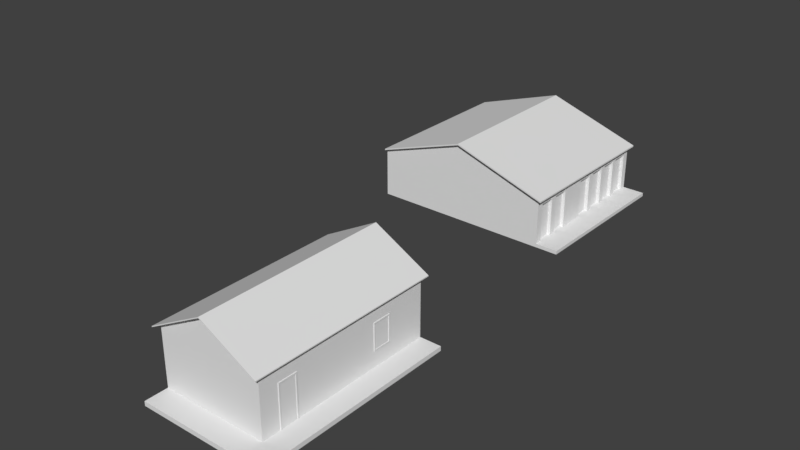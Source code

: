 # Source: pode_ser_a_46_47.blend  (saved by Blender 2.79.0; exported with 4.5.12 LTS)
import bpy
from mathutils import Matrix  # noqa: F401  (used for matrix-valued properties, if any)

bpy.ops.wm.read_factory_settings(use_empty=True)
scene = bpy.context.scene
scene.name = 'Scene'

# ---- collections
col_collection_1 = bpy.data.collections.new('Collection 1'); scene.collection.children.link(col_collection_1)

# ---- world
world_world = bpy.data.worlds.new('World'); scene.world = world_world
world_world.color = (0.05088, 0.05088, 0.05088)
world_world.use_sun_shadow = False
world_world.sun_shadow_jitter_overblur = 0.0
world_world.cycles.sampling_method = 'MANUAL'

# ---- meshes
me_cubo_007 = bpy.data.meshes.new('Cubo.007')
me_cubo_007.from_pydata([(1.0, -1.0, -1.0), (1.0, 7.011, -1.0), (1.0, -0.6458, -1.0), (1.0, 0.1543, -1.0), (1.0, 0.4862, -1.0), (1.0, 1.286, -1.0), (1.0, 2.644, -1.0), (1.0, 3.444, -1.0), (1.0, 3.752, -1.0), (1.0, 4.552, -1.0), (1.0, 4.844, -1.0), (1.0, 5.644, -1.0), (1.0, 5.892, -1.0), (1.0, 6.692, -1.0), (0.8419, 3.752, -1.0), (0.8419, 3.444, -1.0), (0.8419, 2.644, -1.0), (0.8419, 1.286, -1.0), (0.8419, 0.4862, -1.0), (0.8419, 0.1543, -1.0), (0.8419, -0.6458, -1.0), (0.8419, 4.552, -1.0), (0.8419, 4.844, -1.0), (0.8419, 5.644, -1.0), (0.8419, 5.892, -1.0), (0.8419, 6.692, -1.0), (2.104, -1.0, -1.0), (2.104, 7.011, -1.0), (2.104, 0.3202, -1.0), (2.104, 3.075, -1.0), (2.104, 4.387, -1.0), (2.104, 5.768, -1.0), (1.0, -1.0, -1.174), (1.0, 7.011, -1.174), (2.104, -1.0, -1.174), (2.104, 7.011, -1.174), (2.104, 0.3202, -1.174), (2.104, 3.075, -1.174), (2.104, 4.387, -1.174), (2.104, 5.768, -1.174)], [], [(12, 13, 25, 24), (4, 5, 17, 18), (6, 7, 15, 16), (8, 9, 21, 14), (2, 3, 19, 20), (10, 11, 23, 22), (12, 11, 31), (5, 4, 28), (13, 12, 31, 27), (6, 5, 28, 29), (7, 6, 29), (8, 7, 29), (8, 29, 30), (2, 0, 26), (10, 9, 30), (3, 2, 26, 28), (1, 13, 27), (11, 10, 30, 31), (4, 3, 28), (31, 30, 38, 39), (1, 27, 35, 33), (27, 31, 39, 35), (29, 28, 36, 37), (30, 29, 37, 38), (26, 0, 32, 34), (9, 8, 30), (28, 26, 34, 36)])
me_cubo_007.use_remesh_preserve_volume = False
me_cubo_007.use_remesh_preserve_attributes = False
me_cubo_007.use_mirror_vertex_groups = False
me_cubo_007.update()
me_cubo_006 = bpy.data.meshes.new('Cubo.006')
me_cubo_006.from_pydata([(-1.238, 7.011, 0.8959), (-1.238, 7.011, -0.05206), (-2.358, 7.011, 0.8959), (-2.358, 7.011, -0.05206), (-1.303, 7.022, 0.8408), (-1.303, 7.022, 0.002988), (-2.293, 7.022, 0.8408), (-2.293, 7.022, 0.002988), (-2.358, 7.066, 0.8959), (-1.238, 7.066, 0.8959), (-2.358, 7.066, -0.05206), (-1.238, 7.066, -0.05206), (-2.293, 7.066, 0.8408), (-1.303, 7.066, 0.8408), (-2.293, 7.066, 0.002988), (-1.303, 7.066, 0.002988)], [], [(2, 0, 9, 8), (0, 1, 11, 9), (4, 6, 12, 13), (5, 4, 13, 15), (9, 11, 15, 13), (8, 9, 13, 12), (10, 8, 12, 14), (11, 10, 14, 15), (6, 7, 14, 12), (7, 5, 15, 14), (3, 2, 8, 10), (1, 3, 10, 11), (4, 5, 7, 6)])
me_cubo_006.use_remesh_preserve_volume = False
me_cubo_006.use_remesh_preserve_attributes = False
me_cubo_006.use_mirror_vertex_groups = False
me_cubo_006.update()
me_cubo_005 = bpy.data.meshes.new('Cubo.005')
me_cubo_005.from_pydata([(-7.954, -1.0, 1.287), (-7.954, 7.011, 1.287), (1.0, -1.0, 1.287), (1.0, 7.011, 1.287), (-3.477, 7.011, 2.76), (-3.477, -1.0, 2.76), (-7.954, -1.188, 1.355), (-7.954, 7.199, 1.355), (-3.477, 7.199, 2.831), (1.21, 7.199, 1.289), (1.21, -1.188, 1.289), (-3.477, -1.188, 2.831), (-3.477, 7.199, 2.76), (1.21, 7.199, 1.218), (1.21, -1.188, 1.218), (-3.477, -1.188, 2.76), (-7.954, -1.188, 1.287), (-7.954, 7.199, 1.284)], [], [(1, 0, 6, 7), (8, 7, 6, 11), (9, 8, 11, 10), (3, 4, 12, 13), (4, 1, 17, 12), (15, 14, 10, 11), (16, 15, 11, 6), (13, 12, 8, 9), (12, 17, 7, 8), (14, 13, 9, 10), (6, 0, 16), (5, 2, 14, 15), (2, 3, 13, 14), (1, 7, 17), (0, 5, 15, 16)])
me_cubo_005.use_remesh_preserve_volume = False
me_cubo_005.use_remesh_preserve_attributes = False
me_cubo_005.use_mirror_vertex_groups = False
me_cubo_005.update()
me_cubo_004 = bpy.data.meshes.new('Cubo.004')
me_cubo_004.from_pydata([(-7.954, -1.0, -1.174), (-7.954, -1.0, 1.287), (-7.954, 7.011, -1.174), (-7.954, 7.011, 1.287), (1.0, -1.0, -1.0), (1.0, -1.0, 1.287), (1.0, 7.011, -1.0), (1.0, 7.011, 1.287), (-3.477, -1.0, 2.76), (1.0, -0.6458, -1.0), (1.0, 0.1543, -1.0), (1.0, 0.4862, -1.0), (1.0, 1.286, -1.0), (1.0, 2.644, -1.0), (1.0, 3.444, -1.0), (1.0, 3.752, -1.0), (1.0, 4.552, -1.0), (1.0, 4.844, -1.0), (1.0, 5.644, -1.0), (1.0, 5.892, -1.0), (1.0, 6.692, -1.0), (0.8419, 3.752, -1.0), (1.0, 5.785, 1.287), (0.8419, 3.444, -1.0), (1.0, 4.64, 1.287), (0.8419, 2.644, -1.0), (1.0, 3.614, 1.287), (0.8419, 1.286, -1.0), (1.0, 2.009, 1.287), (0.8419, 0.4862, -1.0), (1.0, 0.3337, 1.287), (0.8419, 0.1543, -1.0), (0.8419, -0.6458, -1.0), (-3.477, 7.011, 2.76), (1.0, 6.692, 0.8959), (1.0, 5.892, 0.8959), (1.0, 5.644, 0.8959), (1.0, 4.844, 0.8959), (1.0, 4.552, 0.8959), (1.0, 3.752, 0.8959), (1.0, 3.444, 0.8959), (1.0, 2.644, 0.8959), (1.0, 1.286, 0.8959), (1.0, 0.4862, 0.8959), (1.0, 0.1543, 0.8959), (1.0, -0.6458, 0.8959), (0.8419, 4.552, -1.0), (0.8419, 4.844, -1.0), (0.8419, 5.644, -1.0), (0.8419, 5.892, -1.0), (0.8419, 6.692, -1.0), (0.8419, 6.692, 0.8959), (0.8419, 5.892, 0.8959), (0.8419, 5.644, 0.8959), (0.8419, 4.844, 0.8959), (0.8419, 4.552, 0.8959), (0.8419, 3.752, 0.8959), (0.8419, 3.444, 0.8959), (0.8419, 2.644, 0.8959), (0.8419, 1.286, 0.8959), (0.8419, 0.4862, 0.8959), (0.8419, 0.1543, 0.8959), (0.8419, -0.6458, 0.8959), (1.0, -1.0, -1.174), (1.0, 7.011, -1.174)], [], [(31, 61, 62, 32), (5, 8, 1), (7, 6, 2, 3), (27, 59, 60, 29), (34, 7, 22, 35), (35, 22, 36), (36, 22, 24, 37), (37, 24, 38), (38, 24, 26, 39), (39, 26, 40), (40, 26, 28, 41), (41, 28, 42), (42, 28, 30, 43), (43, 30, 44), (44, 30, 5, 45), (11, 43, 44, 10), (43, 11, 29, 60), (13, 41, 42, 12), (38, 39, 56, 55), (15, 39, 40, 14), (17, 37, 38, 16), (35, 19, 49, 52), (19, 35, 36, 18), (12, 42, 59, 27), (6, 7, 34, 20), (4, 5, 1, 0), (9, 45, 5, 4), (0, 1, 3, 2), (33, 7, 3), (23, 57, 58, 25), (46, 55, 56, 21), (48, 53, 54, 47), (50, 51, 52, 49), (18, 36, 53, 48), (10, 44, 61, 31), (44, 45, 62, 61), (37, 17, 47, 54), (36, 37, 54, 53), (45, 9, 32, 62), (16, 38, 55, 46), (42, 43, 60, 59), (39, 15, 21, 56), (34, 35, 52, 51), (14, 40, 57, 23), (40, 41, 58, 57), (41, 13, 25, 58), (20, 34, 51, 50), (2, 6, 64), (4, 0, 63)])
me_cubo_004.use_remesh_preserve_volume = False
me_cubo_004.use_remesh_preserve_attributes = False
me_cubo_004.use_mirror_vertex_groups = False
me_cubo_004.update()
me_cubo_002 = bpy.data.meshes.new('Cubo.002')
me_cubo_002.from_pydata([(1.0, -0.9616, -0.004084), (1.0, 4.926, 1.994), (1.0, 4.026, 1.994), (1.0, -0.06197, 1.994), (1.0, -0.9616, 1.994), (1.0, 4.926, 0.7329), (1.0, 4.026, 0.7329), (1.0, -0.06197, -0.004084), (1.028, -0.9616, -0.004084), (1.028, -0.06197, 1.994), (1.028, -0.9616, 1.994), (1.028, -0.06197, -0.004084), (1.028, -0.8983, -0.004084), (1.028, -0.1253, 1.92), (1.028, -0.8983, 1.92), (1.028, -0.1253, -0.004084), (1.009, -0.1253, 1.92), (1.009, -0.8983, 1.92), (1.028, 4.926, 1.994), (1.028, 4.026, 1.994), (1.028, 4.926, 0.7329), (1.028, 4.026, 0.7329), (1.028, 4.867, 1.933), (1.028, 4.084, 1.933), (1.028, 4.867, 0.7947), (1.028, 4.084, 0.7947), (1.004, 4.867, 1.933), (1.004, 4.084, 1.933), (1.004, 4.867, 0.7947), (1.004, 4.084, 0.7947), (1.009, -0.1253, -0.004084), (1.009, -0.8983, -0.004084)], [], [(4, 0, 8, 10), (7, 3, 9, 11), (10, 8, 12, 14), (9, 10, 14, 13), (14, 12, 31, 17), (13, 14, 17, 16), (5, 1, 18, 20), (1, 2, 19, 18), (2, 6, 21, 19), (6, 5, 20, 21), (18, 19, 23, 22), (21, 20, 24, 25), (20, 18, 22, 24), (19, 21, 25, 23), (25, 24, 28, 29), (24, 22, 26, 28), (23, 25, 29, 27), (22, 23, 27, 26), (27, 29, 28, 26), (9, 3, 4, 10), (17, 31, 30, 16), (30, 15, 13, 16), (15, 11, 9, 13)])
me_cubo_002.use_remesh_preserve_volume = False
me_cubo_002.use_remesh_preserve_attributes = False
me_cubo_002.use_mirror_vertex_groups = False
me_cubo_002.update()
me_cubo_001 = bpy.data.meshes.new('Cubo.001')
me_cubo_001.from_pydata([(-4.005, -1.831, 2.495), (-4.005, 6.806, 2.495), (1.0, -1.831, 2.495), (1.0, 6.806, 2.495), (-1.502, 6.806, 3.845), (-1.502, -1.831, 3.845), (-4.165, -2.107, 2.409), (-4.165, 7.082, 2.409), (-1.502, 7.082, 3.845), (1.16, 7.082, 2.409), (1.16, -2.107, 2.409), (-1.502, -2.107, 3.845), (-1.502, -2.107, 3.893), (-4.165, -2.107, 2.457), (-4.165, 7.082, 2.457), (-1.502, 7.082, 3.893), (1.16, 7.082, 2.457), (1.16, -2.107, 2.457)], [], [(0, 5, 11, 6), (16, 15, 12, 17), (2, 3, 9, 10), (14, 13, 12, 15), (5, 2, 10, 11), (9, 8, 15, 16), (6, 11, 12, 13), (8, 7, 14, 15), (10, 9, 16, 17), (7, 6, 13, 14), (11, 10, 17, 12), (1, 0, 6, 7), (4, 1, 7, 8), (3, 4, 8, 9)])
me_cubo_001.use_remesh_preserve_volume = False
me_cubo_001.use_remesh_preserve_attributes = False
me_cubo_001.use_mirror_vertex_groups = False
me_cubo_001.update()
me_cubo = bpy.data.meshes.new('Cubo')
me_cubo.from_pydata([(-4.005, -1.831, -0.004084), (-4.005, -1.831, 2.789), (-4.005, 6.806, -0.2127), (-4.005, 6.806, 2.789), (1.0, -1.831, -0.004084), (1.0, -1.831, 2.789), (1.0, 6.806, -0.004084), (1.0, 6.806, 2.789), (-1.502, 6.806, 4.138), (-1.502, -1.831, 4.138), (-4.005, -2.924, -0.004084), (2.042, -2.924, -0.004084), (2.042, 6.806, -0.004084), (-4.005, -1.831, -0.2127), (1.0, 6.806, -0.2127), (-4.005, -2.924, -0.2127), (2.042, -2.924, -0.2127), (2.042, 6.806, -0.2127)], [], [(0, 1, 3, 2), (2, 3, 7, 6), (5, 4, 6, 7), (5, 1, 0, 4), (3, 8, 7), (5, 9, 1), (4, 0, 10, 11), (6, 4, 11, 12), (11, 10, 15, 16), (0, 2, 13), (6, 12, 17, 14), (12, 11, 16, 17), (2, 6, 14), (10, 0, 13, 15)])
me_cubo.use_remesh_preserve_volume = False
me_cubo.use_remesh_preserve_attributes = False
me_cubo.use_mirror_vertex_groups = False
me_cubo.update()

# ---- objects
ob_cubo_006 = bpy.data.objects.new('Cubo.006', me_cubo_007)
ob_cubo_005 = bpy.data.objects.new('Cubo.005', me_cubo_006)
ob_cubo_004 = bpy.data.objects.new('Cubo.004', me_cubo_005)
ob_cubo_003 = bpy.data.objects.new('Cubo.003', me_cubo_004)
ob_cubo_002 = bpy.data.objects.new('Cubo.002', me_cubo_002)
ob_cubo_001 = bpy.data.objects.new('Cubo.001', me_cubo_001)
ob_cubo = bpy.data.objects.new('Cubo', me_cubo)

# ---- transforms, parenting, visibility, modifiers, constraints
ob_cubo_006.location = (-0.8319, 17.33, 0.9959)
ob_cubo_006.lineart.crease_threshold = 0.0
ob_cubo_005.location = (-0.8319, 17.33, 0.9959)
ob_cubo_005.lineart.crease_threshold = 0.0
ob_cubo_004.location = (-0.8319, 17.33, 0.9959)
ob_cubo_004.lineart.crease_threshold = 0.0
ob_cubo_003.location = (-0.8319, 17.33, 0.9959)
ob_cubo_003.lineart.crease_threshold = 0.0
ob_cubo_002.location = (0.0, 0.0, 0.0)
ob_cubo_002.lineart.crease_threshold = 0.0
ob_cubo_001.location = (0.0, 0.0, 0.2936)
ob_cubo_001.lineart.crease_threshold = 0.0
ob_cubo.location = (0.0, 0.0, 0.0)
ob_cubo.lineart.crease_threshold = 0.0

# ---- collection membership
col_collection_1.objects.link(ob_cubo_006)
col_collection_1.objects.link(ob_cubo_005)
col_collection_1.objects.link(ob_cubo_004)
col_collection_1.objects.link(ob_cubo_003)
col_collection_1.objects.link(ob_cubo_002)
col_collection_1.objects.link(ob_cubo_001)
col_collection_1.objects.link(ob_cubo)

# ---- scene / render settings (as saved in the file)
scene.frame_start = 1; scene.frame_end = 250; scene.frame_set(1)
scene.render.engine = 'BLENDER_EEVEE_NEXT'
scene.render.resolution_percentage = 50
scene.render.dither_intensity = 0.0
scene.cycles.use_denoising = False
scene.cycles.samples = 128
scene.cycles.sampling_pattern = 'TABULATED_SOBOL'
scene.cycles.use_adaptive_sampling = False
scene.cycles.use_light_tree = False
scene.cycles.blur_glossy = 0.0
scene.cycles.sample_clamp_indirect = 0.0
scene.view_settings.view_transform = 'Standard'
bpy.context.view_layer.update()

# ---- added for rendering (the .blend has no active camera and no usable light): camera, sun
cam_auto = bpy.data.cameras.new('AutoCamera')
cam_auto.lens = 50.0
cam_auto.sensor_width = 36.0
cam_auto.clip_end = 1000.0
ob_auto_camera = bpy.data.objects.new('AutoCamera', cam_auto)
scene.collection.objects.link(ob_auto_camera)
ob_auto_camera.location = (24.2328, -22.324, 24.0704)
ob_auto_camera.rotation_euler = (1.09748, -7.21219e-08, 0.694738)
scene.camera = ob_auto_camera
light_auto_sun = bpy.data.lights.new('AutoSun', 'SUN')
light_auto_sun.energy = 3.0
light_auto_sun.angle = 0.0523599
ob_auto_sun = bpy.data.objects.new('AutoSun', light_auto_sun)
scene.collection.objects.link(ob_auto_sun)
ob_auto_sun.rotation_euler = (0.872665, 0.174533, 0.523599)
bpy.context.view_layer.update()
